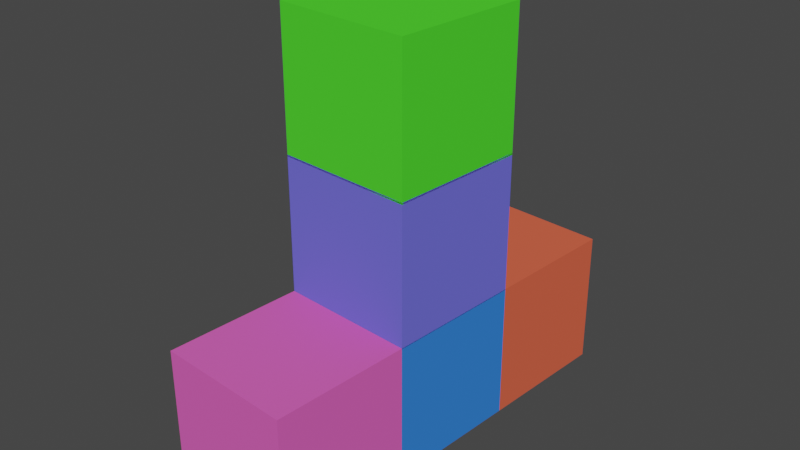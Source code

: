 # Source: box.blend  (saved by Blender 2.80.75; exported with 4.5.12 LTS)
import bpy
from mathutils import Matrix  # noqa: F401  (used for matrix-valued properties, if any)

bpy.ops.wm.read_factory_settings(use_empty=True)
scene = bpy.context.scene
scene.name = 'Scene'

# ---- collections
col_collection = bpy.data.collections.new('Collection'); scene.collection.children.link(col_collection)

# ---- materials (node trees are filled in below, after node groups)
mat_material = bpy.data.materials.new('Material')
mat_material.alpha_threshold = 0.0
mat_material.use_transparent_shadow = False
mat_material.diffuse_color = (0.8, 0.1265, 0.06671, 1.0)
mat_material.line_color = (0.0, 0.0, 0.0, 1.0)
mat_material_001 = bpy.data.materials.new('Material.001')
mat_material_001.alpha_threshold = 0.0
mat_material_001.use_transparent_shadow = False
mat_material_001.diffuse_color = (0.03875, 0.2142, 0.8, 1.0)
mat_material_001.line_color = (0.0, 0.0, 0.0, 1.0)
mat_material_002 = bpy.data.materials.new('Material.002')
mat_material_002.alpha_threshold = 0.0
mat_material_002.use_transparent_shadow = False
mat_material_002.diffuse_color = (0.8, 0.1184, 0.4911, 1.0)
mat_material_002.line_color = (0.0, 0.0, 0.0, 1.0)
mat_material_003 = bpy.data.materials.new('Material.003')
mat_material_003.alpha_threshold = 0.0
mat_material_003.use_transparent_shadow = False
mat_material_003.diffuse_color = (0.1543, 0.1489, 0.8, 1.0)
mat_material_003.line_color = (0.0, 0.0, 0.0, 1.0)
mat_material_004 = bpy.data.materials.new('Material.004')
mat_material_004.alpha_threshold = 0.0
mat_material_004.use_transparent_shadow = False
mat_material_004.diffuse_color = (0.0783, 0.8, 0.03218, 1.0)
mat_material_004.line_color = (0.0, 0.0, 0.0, 1.0)

# ---- material node trees

# ---- world
world_world = bpy.data.worlds.new('World'); scene.world = world_world
world_world.use_nodes = True; world_world.node_tree.nodes.clear()
_N = world_world.node_tree.nodes; _L = world_world.node_tree.links
n0 = _N.new('ShaderNodeOutputWorld'); n0.name = 'World Output'; n0.location = (300, 300)
n1 = _N.new('ShaderNodeBackground'); n1.name = 'Background'; n1.location = (10, 300)
n1.inputs[0].default_value = (0.05088, 0.05088, 0.05088, 1.0)
_L.new(n1.outputs[0], n0.inputs[0])
n0.is_active_output = True
world_world.color = (0.05088, 0.05088, 0.05088)
world_world.use_sun_shadow = False
world_world.sun_shadow_jitter_overblur = 0.0

# ---- meshes
me_cube = bpy.data.meshes.new('Cube')
me_cube.from_pydata([(1.0, 1.0, 1.0), (1.0, 1.0, -1.0), (1.0, -1.0, 1.0), (1.0, -1.0, -1.0), (-1.0, 1.0, 1.0), (-1.0, 1.0, -1.0), (-1.0, -1.0, 1.0), (-1.0, -1.0, -1.0)], [], [(0, 4, 6, 2), (3, 2, 6, 7), (7, 6, 4, 5), (5, 1, 3, 7), (1, 0, 2, 3), (5, 4, 0, 1)])
_uv = me_cube.uv_layers.new(name='UVMap')
_uv.uv.foreach_set('vector', [0.375, 0.0, 0.625, 0.0, 0.625, 0.25, 0.375, 0.25, 0.375, 0.25, 0.625, 0.25, 0.625, 0.5, 0.375, 0.5, 0.375, 0.5, 0.625, 0.5, 0.625, 0.75, 0.375, 0.75, 0.375, 0.75, 0.625, 0.75, 0.625, 1.0, 0.375, 1.0, 0.125, 0.5, 0.375, 0.5, 0.375, 0.75, 0.125, 0.75, 0.625, 0.5, 0.875, 0.5, 0.875, 0.75, 0.625, 0.75])
me_cube.materials.append(mat_material)
me_cube.use_remesh_preserve_volume = False
me_cube.use_remesh_preserve_attributes = False
me_cube.use_mirror_vertex_groups = False
me_cube.update()
me_cube_001 = bpy.data.meshes.new('Cube.001')
me_cube_001.from_pydata([(1.0, 1.0, 1.0), (1.0, 1.0, -1.0), (1.0, -1.0, 1.0), (1.0, -1.0, -1.0), (-1.0, 1.0, 1.0), (-1.0, 1.0, -1.0), (-1.0, -1.0, 1.0), (-1.0, -1.0, -1.0)], [], [(0, 4, 6, 2), (3, 2, 6, 7), (7, 6, 4, 5), (5, 1, 3, 7), (1, 0, 2, 3), (5, 4, 0, 1)])
_uv = me_cube_001.uv_layers.new(name='UVMap')
_uv.uv.foreach_set('vector', [0.375, 0.0, 0.625, 0.0, 0.625, 0.25, 0.375, 0.25, 0.375, 0.25, 0.625, 0.25, 0.625, 0.5, 0.375, 0.5, 0.375, 0.5, 0.625, 0.5, 0.625, 0.75, 0.375, 0.75, 0.375, 0.75, 0.625, 0.75, 0.625, 1.0, 0.375, 1.0, 0.125, 0.5, 0.375, 0.5, 0.375, 0.75, 0.125, 0.75, 0.625, 0.5, 0.875, 0.5, 0.875, 0.75, 0.625, 0.75])
me_cube_001.materials.append(mat_material_001)
me_cube_001.use_remesh_preserve_volume = False
me_cube_001.use_remesh_preserve_attributes = False
me_cube_001.use_mirror_vertex_groups = False
me_cube_001.update()
me_cube_002 = bpy.data.meshes.new('Cube.002')
me_cube_002.from_pydata([(1.0, 1.0, 1.0), (1.0, 1.0, -1.0), (1.0, -1.0, 1.0), (1.0, -1.0, -1.0), (-1.0, 1.0, 1.0), (-1.0, 1.0, -1.0), (-1.0, -1.0, 1.0), (-1.0, -1.0, -1.0)], [], [(0, 4, 6, 2), (3, 2, 6, 7), (7, 6, 4, 5), (5, 1, 3, 7), (1, 0, 2, 3), (5, 4, 0, 1)])
_uv = me_cube_002.uv_layers.new(name='UVMap')
_uv.uv.foreach_set('vector', [0.375, 0.0, 0.625, 0.0, 0.625, 0.25, 0.375, 0.25, 0.375, 0.25, 0.625, 0.25, 0.625, 0.5, 0.375, 0.5, 0.375, 0.5, 0.625, 0.5, 0.625, 0.75, 0.375, 0.75, 0.375, 0.75, 0.625, 0.75, 0.625, 1.0, 0.375, 1.0, 0.125, 0.5, 0.375, 0.5, 0.375, 0.75, 0.125, 0.75, 0.625, 0.5, 0.875, 0.5, 0.875, 0.75, 0.625, 0.75])
me_cube_002.materials.append(mat_material_002)
me_cube_002.use_remesh_preserve_volume = False
me_cube_002.use_remesh_preserve_attributes = False
me_cube_002.use_mirror_vertex_groups = False
me_cube_002.update()
me_cube_003 = bpy.data.meshes.new('Cube.003')
me_cube_003.from_pydata([(1.0, 1.0, 1.0), (1.0, 1.0, -1.0), (1.0, -1.0, 1.0), (1.0, -1.0, -1.0), (-1.0, 1.0, 1.0), (-1.0, 1.0, -1.0), (-1.0, -1.0, 1.0), (-1.0, -1.0, -1.0)], [], [(0, 4, 6, 2), (3, 2, 6, 7), (7, 6, 4, 5), (5, 1, 3, 7), (1, 0, 2, 3), (5, 4, 0, 1)])
_uv = me_cube_003.uv_layers.new(name='UVMap')
_uv.uv.foreach_set('vector', [0.375, 0.0, 0.625, 0.0, 0.625, 0.25, 0.375, 0.25, 0.375, 0.25, 0.625, 0.25, 0.625, 0.5, 0.375, 0.5, 0.375, 0.5, 0.625, 0.5, 0.625, 0.75, 0.375, 0.75, 0.375, 0.75, 0.625, 0.75, 0.625, 1.0, 0.375, 1.0, 0.125, 0.5, 0.375, 0.5, 0.375, 0.75, 0.125, 0.75, 0.625, 0.5, 0.875, 0.5, 0.875, 0.75, 0.625, 0.75])
me_cube_003.materials.append(mat_material_003)
me_cube_003.use_remesh_preserve_volume = False
me_cube_003.use_remesh_preserve_attributes = False
me_cube_003.use_mirror_vertex_groups = False
me_cube_003.update()
me_cube_004 = bpy.data.meshes.new('Cube.004')
me_cube_004.from_pydata([(1.0, 1.0, 1.0), (1.0, 1.0, -1.0), (1.0, -1.0, 1.0), (1.0, -1.0, -1.0), (-1.0, 1.0, 1.0), (-1.0, 1.0, -1.0), (-1.0, -1.0, 1.0), (-1.0, -1.0, -1.0)], [], [(0, 4, 6, 2), (3, 2, 6, 7), (7, 6, 4, 5), (5, 1, 3, 7), (1, 0, 2, 3), (5, 4, 0, 1)])
_uv = me_cube_004.uv_layers.new(name='UVMap')
_uv.uv.foreach_set('vector', [0.375, 0.0, 0.625, 0.0, 0.625, 0.25, 0.375, 0.25, 0.375, 0.25, 0.625, 0.25, 0.625, 0.5, 0.375, 0.5, 0.375, 0.5, 0.625, 0.5, 0.625, 0.75, 0.375, 0.75, 0.375, 0.75, 0.625, 0.75, 0.625, 1.0, 0.375, 1.0, 0.125, 0.5, 0.375, 0.5, 0.375, 0.75, 0.125, 0.75, 0.625, 0.5, 0.875, 0.5, 0.875, 0.75, 0.625, 0.75])
me_cube_004.materials.append(mat_material_004)
me_cube_004.use_remesh_preserve_volume = False
me_cube_004.use_remesh_preserve_attributes = False
me_cube_004.use_mirror_vertex_groups = False
me_cube_004.update()

# ---- objects
ob_cube = bpy.data.objects.new('Cube', me_cube)
ob_cube_001 = bpy.data.objects.new('Cube.001', me_cube_001)
ob_cube_002 = bpy.data.objects.new('Cube.002', me_cube_002)
ob_cube_003 = bpy.data.objects.new('Cube.003', me_cube_003)
ob_cube_004 = bpy.data.objects.new('Cube.004', me_cube_004)

# ---- transforms, parenting, visibility, modifiers, constraints
ob_cube.location = (0.09948, 0.4907, 0.2951)
ob_cube.rotation_euler = (0.0, -0.0, -1.645)
ob_cube.scale = (0.2654, 0.2654, 0.2654)
ob_cube.lock_rotations_4d = False
ob_cube.empty_display_type = 'ARROWS'
ob_cube.lineart.crease_threshold = 0.0
ob_cube_001.location = (0.06008, -0.03869, 0.2951)
ob_cube_001.rotation_euler = (0.0, -0.0, -1.645)
ob_cube_001.scale = (0.2654, 0.2654, 0.2654)
ob_cube_001.lock_rotations_4d = False
ob_cube_001.empty_display_type = 'ARROWS'
ob_cube_001.lineart.crease_threshold = 0.0
ob_cube_002.location = (0.02063, -0.5686, 0.2951)
ob_cube_002.rotation_euler = (0.0, -0.0, -1.645)
ob_cube_002.scale = (0.2654, 0.2654, 0.2654)
ob_cube_002.lock_rotations_4d = False
ob_cube_002.empty_display_type = 'ARROWS'
ob_cube_002.lineart.crease_threshold = 0.0
ob_cube_003.location = (0.06008, -0.03869, 0.8225)
ob_cube_003.rotation_euler = (0.0, -0.0, -1.645)
ob_cube_003.scale = (0.2654, 0.2654, 0.2654)
ob_cube_003.lock_rotations_4d = False
ob_cube_003.empty_display_type = 'ARROWS'
ob_cube_003.lineart.crease_threshold = 0.0
ob_cube_004.location = (0.06008, -0.03869, 1.346)
ob_cube_004.rotation_euler = (0.0, -0.0, -1.645)
ob_cube_004.scale = (0.2654, 0.2654, 0.2654)
ob_cube_004.lock_rotations_4d = False
ob_cube_004.empty_display_type = 'ARROWS'
ob_cube_004.lineart.crease_threshold = 0.0

# ---- collection membership
col_collection.objects.link(ob_cube)
col_collection.objects.link(ob_cube_001)
col_collection.objects.link(ob_cube_002)
col_collection.objects.link(ob_cube_003)
col_collection.objects.link(ob_cube_004)

# ---- scene / render settings (as saved in the file)
scene.frame_start = 1; scene.frame_end = 250; scene.frame_set(2)
scene.render.engine = 'BLENDER_EEVEE_NEXT'
scene.cycles.use_denoising = False
scene.cycles.samples = 128
scene.cycles.sampling_pattern = 'TABULATED_SOBOL'
scene.cycles.use_adaptive_sampling = False
scene.cycles.use_light_tree = False
scene.view_settings.view_transform = 'Filmic'
bpy.context.view_layer.update()

# ---- added for rendering (the .blend has no active camera and no usable light): camera, sun
cam_auto = bpy.data.cameras.new('AutoCamera')
cam_auto.lens = 50.0
cam_auto.sensor_width = 36.0
cam_auto.clip_end = 1000.0
ob_auto_camera = bpy.data.objects.new('AutoCamera', cam_auto)
scene.collection.objects.link(ob_auto_camera)
ob_auto_camera.location = (2.24397, -2.65967, 2.56764)
ob_auto_camera.rotation_euler = (1.09748, -7.21219e-08, 0.694738)
scene.camera = ob_auto_camera
light_auto_sun = bpy.data.lights.new('AutoSun', 'SUN')
light_auto_sun.energy = 3.0
light_auto_sun.angle = 0.0523599
ob_auto_sun = bpy.data.objects.new('AutoSun', light_auto_sun)
scene.collection.objects.link(ob_auto_sun)
ob_auto_sun.rotation_euler = (0.872665, 0.174533, 0.523599)
bpy.context.view_layer.update()
